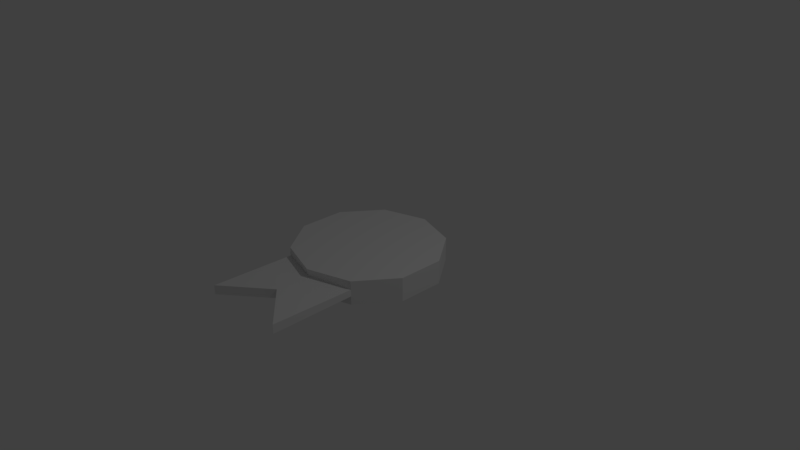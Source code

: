 # Source: Medal.blend  (saved by Blender 2.79.0; exported with 4.5.12 LTS)
import bpy
from mathutils import Matrix  # noqa: F401  (used for matrix-valued properties, if any)

bpy.ops.wm.read_factory_settings(use_empty=True)
scene = bpy.context.scene
scene.name = 'Scene'

# ---- collections
col_collection_1 = bpy.data.collections.new('Collection 1'); scene.collection.children.link(col_collection_1)

# ---- world
world_world = bpy.data.worlds.new('World'); scene.world = world_world
world_world.color = (0.05088, 0.05088, 0.05088)
world_world.use_sun_shadow = False
world_world.sun_shadow_jitter_overblur = 0.0
world_world.cycles.sampling_method = 'MANUAL'

# ---- cameras
cam_camera = bpy.data.cameras.new('Camera')
cam_camera.clip_end = 100.0
cam_camera.lens = 35.0
cam_camera.sensor_width = 32.0
cam_camera.sensor_height = 18.0
cam_camera.ortho_scale = 7.314
cam_camera.dof.focus_distance = 0.0
cam_camera.dof.aperture_fstop = 128.0

# ---- lights
light_lamp = bpy.data.lights.new('Lamp', 'POINT')
light_lamp.transmission_factor = 0.0
light_lamp.cutoff_distance = 30.0
light_lamp.energy = 100.0
light_lamp.shadow_buffer_clip_start = 1.001
light_lamp.shadow_soft_size = 0.1
light_lamp.shadow_maximum_resolution = 0.006
light_lamp.use_absolute_resolution = True

# ---- meshes
me_cylinder_001 = bpy.data.meshes.new('Cylinder.001')
me_cylinder_001.from_pydata([(0.0, 1.0, -0.1613), (0.0, 1.0, 0.1613), (0.5878, 0.809, -0.1613), (0.5878, 0.809, 0.1613), (0.9511, 0.309, -0.1613), (0.9511, 0.309, 0.1613), (0.9511, -0.309, -0.1613), (0.9511, -0.309, 0.1613), (0.5878, -0.809, -0.1613), (0.5878, -0.809, 0.1613), (-8.742e-08, -1.0, -0.1613), (-8.742e-08, -1.0, 0.1613), (-0.5878, -0.809, -0.1613), (-0.5878, -0.809, 0.1613), (-0.9511, -0.309, -0.1613), (-0.9511, -0.309, 0.1613), (-0.9511, 0.309, -0.1613), (-0.9511, 0.309, 0.1613), (-0.5878, 0.809, -0.1613), (-0.5878, 0.809, 0.1613), (0.5878, -1.94, -0.0616), (0.5878, -1.94, 0.0616), (-1.616e-07, -1.455, -0.0616), (-1.616e-07, -1.455, 0.0616), (-0.5878, -1.94, -0.0616), (-0.5878, -1.94, 0.0616), (-0.5878, -0.8055, 0.04563), (-9.021e-08, -0.9711, 0.04563), (0.5878, -0.8055, -0.04563), (-9.021e-08, -0.9711, -0.04563), (-0.5878, -0.8055, -0.04563), (0.5878, -0.8055, 0.04563), (-0.5878, -1.044, 0.04899), (0.5878, -1.044, -0.04899), (-0.5878, -1.044, -0.04899), (-1.052e-07, -1.073, 0.04899), (-1.052e-07, -1.073, -0.04899), (0.5878, -1.044, 0.04899), (-0.5878, -1.343, 0.05319), (0.5878, -1.343, -0.05319), (-0.5878, -1.343, -0.05319), (-1.24e-07, -1.2, 0.05319), (-1.24e-07, -1.2, -0.05319), (0.5878, -1.343, 0.05319)], [], [(0, 1, 3, 2), (2, 3, 5, 4), (4, 5, 7, 6), (6, 7, 9, 8), (42, 39, 20, 22), (41, 38, 25, 23), (12, 13, 15, 14), (14, 15, 17, 16), (3, 1, 19, 17, 15, 13, 11, 9, 7, 5), (16, 17, 19, 18), (18, 19, 1, 0), (0, 2, 4, 6, 8, 10, 12, 14, 16, 18), (20, 21, 23, 22), (22, 23, 25, 24), (38, 40, 24, 25), (40, 42, 22, 24), (43, 41, 23, 21), (39, 43, 21, 20), (8, 9, 31, 28), (9, 11, 27, 31), (12, 10, 29, 30), (13, 12, 30, 26), (11, 13, 26, 27), (10, 8, 28, 29), (28, 31, 37, 33), (31, 27, 35, 37), (30, 29, 36, 34), (26, 30, 34, 32), (27, 26, 32, 35), (29, 28, 33, 36), (33, 37, 43, 39), (37, 35, 41, 43), (34, 36, 42, 40), (32, 34, 40, 38), (35, 32, 38, 41), (36, 33, 39, 42)])
_uv = me_cylinder_001.uv_layers.new(name='UVMap')
_uv.uv.foreach_set('vector', [0.8125, 0.6094, 0.8125, 0.6094, 0.8125, 0.6094, 0.8125, 0.6094, 0.8125, 0.6094, 0.8125, 0.6094, 0.8125, 0.6094, 0.8125, 0.6094, 0.8125, 0.6094, 0.8125, 0.6094, 0.8125, 0.6094, 0.8125, 0.6094, 0.8125, 0.6094, 0.8125, 0.6094, 0.8125, 0.6094, 0.8125, 0.6094, 0.5, 0.2568, 0.776, 0.2148, 0.776, 0.0389, 0.5, 0.1819, 0.5, 0.2568, 0.224, 0.2148, 0.224, 0.0389, 0.5, 0.1819, 0.8125, 0.6094, 0.8125, 0.6094, 0.8125, 0.6094, 0.8125, 0.6094, 0.8125, 0.6094, 0.8125, 0.6094, 0.8125, 0.6094, 0.8125, 0.6094, 0.8446, 0.9311, 0.4829, 0.9976, 0.1726, 0.926, 0.03981, 0.7941, 0.03981, 0.612, 0.224, 0.4852, 0.5, 0.4186, 0.776, 0.5006, 0.9516, 0.6017, 0.9516, 0.7838, 0.8125, 0.6094, 0.8125, 0.6094, 0.8125, 0.6094, 0.8125, 0.6094, 0.8125, 0.6094, 0.8125, 0.6094, 0.8125, 0.6094, 0.8125, 0.6094, 0.4829, 0.9976, 0.8446, 0.9311, 0.9516, 0.7838, 0.9516, 0.6017, 0.776, 0.5006, 0.5, 0.4186, 0.224, 0.4852, 0.03981, 0.612, 0.03981, 0.7941, 0.1726, 0.926, 0.8125, 0.6094, 0.8125, 0.6094, 0.8125, 0.6094, 0.8125, 0.6094, 0.8125, 0.6094, 0.8125, 0.6094, 0.8125, 0.6094, 0.8125, 0.6094, 0.8125, 0.6094, 0.8125, 0.6094, 0.8125, 0.6094, 0.8125, 0.6094, 0.224, 0.2148, 0.5, 0.2568, 0.5, 0.1819, 0.224, 0.0389, 0.776, 0.2148, 0.5, 0.2568, 0.5, 0.1819, 0.776, 0.0389, 0.776, 0.2148, 0.776, 0.2148, 0.776, 0.0389, 0.776, 0.0389, 0.776, 0.5006, 0.776, 0.5006, 0.776, 0.5017, 0.776, 0.5017, 0.8125, 0.6094, 0.8125, 0.6094, 0.8125, 0.6094, 0.8125, 0.6094, 0.8125, 0.6094, 0.8125, 0.6094, 0.8125, 0.6094, 0.8125, 0.6094, 0.224, 0.4852, 0.224, 0.4852, 0.224, 0.4862, 0.224, 0.4862, 0.8125, 0.6094, 0.8125, 0.6094, 0.8125, 0.6094, 0.8125, 0.6094, 0.8125, 0.6094, 0.8125, 0.6094, 0.8125, 0.6094, 0.8125, 0.6094, 0.776, 0.5017, 0.776, 0.5017, 0.776, 0.3645, 0.776, 0.3645, 0.776, 0.5017, 0.5, 0.4272, 0.5, 0.356, 0.776, 0.3645, 0.224, 0.4862, 0.5, 0.4272, 0.5, 0.356, 0.224, 0.3645, 0.8125, 0.6094, 0.8125, 0.6094, 0.8125, 0.6094, 0.8125, 0.6094, 0.5, 0.4272, 0.224, 0.4862, 0.224, 0.3645, 0.5, 0.356, 0.5, 0.4272, 0.776, 0.5017, 0.776, 0.3645, 0.5, 0.356, 0.776, 0.3645, 0.776, 0.3645, 0.776, 0.2148, 0.776, 0.2148, 0.776, 0.3645, 0.5, 0.356, 0.5, 0.2568, 0.776, 0.2148, 0.224, 0.3645, 0.5, 0.356, 0.5, 0.2568, 0.224, 0.2148, 0.8125, 0.6094, 0.8125, 0.6094, 0.8125, 0.6094, 0.8125, 0.6094, 0.5, 0.356, 0.224, 0.3645, 0.224, 0.2148, 0.5, 0.2568, 0.5, 0.356, 0.776, 0.3645, 0.776, 0.2148, 0.5, 0.2568])
me_cylinder_001.use_remesh_preserve_volume = False
me_cylinder_001.use_remesh_preserve_attributes = False
me_cylinder_001.use_mirror_vertex_groups = False
me_cylinder_001.update()
me_cylinder = bpy.data.meshes.new('Cylinder')
me_cylinder.from_pydata([], [], [])
me_cylinder.use_remesh_preserve_volume = False
me_cylinder.use_remesh_preserve_attributes = False
me_cylinder.use_mirror_vertex_groups = False
me_cylinder.update()

# ---- objects
ob_cylinder_001 = bpy.data.objects.new('Cylinder.001', me_cylinder_001)
ob_cylinder = bpy.data.objects.new('Cylinder', me_cylinder)
ob_lamp = bpy.data.objects.new('Lamp', light_lamp)
ob_camera = bpy.data.objects.new('Camera', cam_camera)

# ---- transforms, parenting, visibility, modifiers, constraints
ob_cylinder_001.location = (0.0, 0.0, 0.0)
ob_cylinder_001.scale = (1.0, 1.0, 0.995)
ob_cylinder_001.lineart.crease_threshold = 0.0
ob_cylinder.location = (0.0, 0.0, 0.0)
ob_cylinder.lineart.crease_threshold = 0.0
ob_lamp.location = (4.076, 1.005, 5.904)
ob_lamp.rotation_euler = (0.6503, 0.05522, 1.866)
ob_lamp.lock_rotations_4d = False
ob_lamp.empty_display_type = 'ARROWS'
ob_lamp.color = (0.0, 0.0, 0.0, 0.0)
ob_lamp.lineart.crease_threshold = 0.0
ob_camera.location = (7.481, -6.508, 5.344)
ob_camera.rotation_euler = (1.109, 0.0, 0.8149)
ob_camera.lock_rotations_4d = False
ob_camera.empty_display_type = 'ARROWS'
ob_camera.color = (0.0, 0.0, 0.0, 0.0)
ob_camera.display_type = 'WIRE'
ob_camera.lineart.crease_threshold = 0.0

# ---- collection membership
col_collection_1.objects.link(ob_cylinder_001)
col_collection_1.objects.link(ob_cylinder)
col_collection_1.objects.link(ob_lamp)
col_collection_1.objects.link(ob_camera)

# ---- scene / render settings (as saved in the file)
scene.camera = ob_camera
scene.frame_start = 1; scene.frame_end = 250; scene.frame_set(1)
scene.render.engine = 'BLENDER_EEVEE_NEXT'
scene.render.resolution_percentage = 50
scene.render.dither_intensity = 0.0
scene.cycles.use_denoising = False
scene.cycles.samples = 128
scene.cycles.sampling_pattern = 'TABULATED_SOBOL'
scene.cycles.use_adaptive_sampling = False
scene.cycles.use_light_tree = False
scene.cycles.blur_glossy = 0.0
scene.cycles.sample_clamp_indirect = 0.0
scene.view_settings.view_transform = 'Standard'
bpy.context.view_layer.update()
